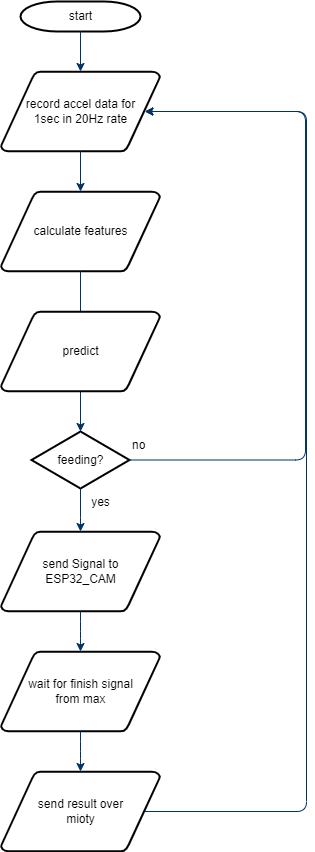

The diagram above was exported from draw.io. Its source (the exported page's mxGraphModel, read from the mxfile embedded in the PNG):
<mxGraphModel dx="1434" dy="916" grid="1" gridSize="10" guides="1" tooltips="1" connect="1" arrows="1" fold="1" page="1" pageScale="1" pageWidth="1169" pageHeight="827" background="none" math="0" shadow="0">
  <root>
    <mxCell id="0" />
    <mxCell id="1" parent="0" />
    <mxCell id="2" value="start" style="shape=mxgraph.flowchart.terminator;strokeWidth=2;gradientColor=none;gradientDirection=north;fontStyle=0;html=1;" parent="1" vertex="1">
      <mxGeometry x="260" y="60" width="120" height="30" as="geometry" />
    </mxCell>
    <mxCell id="3" value="record accel data for &lt;br&gt;1sec in 20Hz rate" style="shape=mxgraph.flowchart.data;strokeWidth=2;gradientColor=none;gradientDirection=north;fontStyle=0;html=1;" parent="1" vertex="1">
      <mxGeometry x="240.5" y="130" width="159" height="80" as="geometry" />
    </mxCell>
    <mxCell id="4" value="send Signal to&lt;br&gt;ESP32_CAM" style="shape=mxgraph.flowchart.data;strokeWidth=2;gradientColor=none;gradientDirection=north;fontStyle=0;html=1;" parent="1" vertex="1">
      <mxGeometry x="240.5" y="590" width="159" height="80" as="geometry" />
    </mxCell>
    <mxCell id="5" value="calculate features" style="shape=mxgraph.flowchart.data;strokeWidth=2;gradientColor=none;gradientDirection=north;fontStyle=0;html=1;" parent="1" vertex="1">
      <mxGeometry x="240.5" y="250" width="159" height="80" as="geometry" />
    </mxCell>
    <mxCell id="6" value="feeding?" style="shape=mxgraph.flowchart.decision;strokeWidth=2;gradientColor=none;gradientDirection=north;fontStyle=0;html=1;" parent="1" vertex="1">
      <mxGeometry x="271" y="490" width="98" height="57" as="geometry" />
    </mxCell>
    <mxCell id="7" style="fontStyle=1;strokeColor=#003366;strokeWidth=1;html=1;" parent="1" source="2" target="3" edge="1">
      <mxGeometry relative="1" as="geometry" />
    </mxCell>
    <mxCell id="8" style="fontStyle=1;strokeColor=#003366;strokeWidth=1;html=1;" parent="1" source="3" target="5" edge="1">
      <mxGeometry relative="1" as="geometry" />
    </mxCell>
    <mxCell id="9" style="entryX=0.5;entryY=0;entryPerimeter=0;fontStyle=1;strokeColor=#003366;strokeWidth=1;html=1;startArrow=none;" parent="1" source="tnMvWiWBXfOqmKjHnWQH-55" target="6" edge="1">
      <mxGeometry relative="1" as="geometry" />
    </mxCell>
    <mxCell id="10" value="" style="edgeStyle=elbowEdgeStyle;elbow=horizontal;entryX=0.905;entryY=0.5;entryPerimeter=0;exitX=1;exitY=0.5;exitPerimeter=0;fontStyle=1;strokeColor=#003366;strokeWidth=1;html=1;entryDx=0;entryDy=0;" parent="1" source="6" target="3" edge="1">
      <mxGeometry x="381" y="28.5" width="100" height="100" as="geometry">
        <mxPoint x="750" y="447" as="sourcePoint" />
        <mxPoint x="545" y="373.71000000000004" as="targetPoint" />
        <Array as="points">
          <mxPoint x="545" y="400" />
        </Array>
      </mxGeometry>
    </mxCell>
    <mxCell id="11" value="no" style="text;fontStyle=0;html=1;strokeColor=none;gradientColor=none;fillColor=none;strokeWidth=2;" parent="1" vertex="1">
      <mxGeometry x="370" y="490" width="40" height="26" as="geometry" />
    </mxCell>
    <mxCell id="12" value="" style="edgeStyle=elbowEdgeStyle;elbow=horizontal;fontColor=#001933;fontStyle=1;strokeColor=#003366;strokeWidth=1;html=1;" parent="1" source="6" target="4" edge="1">
      <mxGeometry y="100" width="100" height="100" as="geometry">
        <mxPoint y="200" as="sourcePoint" />
        <mxPoint x="100" y="100" as="targetPoint" />
      </mxGeometry>
    </mxCell>
    <mxCell id="13" value="wait for finish signal&lt;br&gt;from max" style="shape=mxgraph.flowchart.data;strokeWidth=2;gradientColor=none;gradientDirection=north;fontStyle=0;html=1;" parent="1" vertex="1">
      <mxGeometry x="240.5" y="710" width="159" height="80" as="geometry" />
    </mxCell>
    <mxCell id="14" value="yes" style="text;fontStyle=0;html=1;strokeColor=none;gradientColor=none;fillColor=none;strokeWidth=2;align=center;" parent="1" vertex="1">
      <mxGeometry x="320" y="547" width="40" height="26" as="geometry" />
    </mxCell>
    <mxCell id="17" value="" style="edgeStyle=elbowEdgeStyle;elbow=horizontal;fontStyle=1;strokeColor=#003366;strokeWidth=1;html=1;" parent="1" source="4" target="13" edge="1">
      <mxGeometry y="80" width="100" height="100" as="geometry">
        <mxPoint y="180" as="sourcePoint" />
        <mxPoint x="100" y="80" as="targetPoint" />
      </mxGeometry>
    </mxCell>
    <mxCell id="21" value="" style="edgeStyle=elbowEdgeStyle;elbow=horizontal;fontStyle=1;strokeColor=#003366;strokeWidth=1;html=1;entryX=0.5;entryY=0;entryDx=0;entryDy=0;entryPerimeter=0;" parent="1" source="13" target="tnMvWiWBXfOqmKjHnWQH-105" edge="1">
      <mxGeometry y="70" width="100" height="100" as="geometry">
        <mxPoint y="170" as="sourcePoint" />
        <mxPoint x="460" y="810" as="targetPoint" />
      </mxGeometry>
    </mxCell>
    <mxCell id="tnMvWiWBXfOqmKjHnWQH-102" value="" style="entryX=0.5;entryY=0;entryPerimeter=0;fontStyle=1;strokeColor=#003366;strokeWidth=1;html=1;endArrow=none;" parent="1" source="5" target="tnMvWiWBXfOqmKjHnWQH-55" edge="1">
      <mxGeometry relative="1" as="geometry">
        <mxPoint x="320" y="330" as="sourcePoint" />
        <mxPoint x="320" y="570" as="targetPoint" />
      </mxGeometry>
    </mxCell>
    <mxCell id="tnMvWiWBXfOqmKjHnWQH-55" value="predict" style="shape=mxgraph.flowchart.data;strokeWidth=2;gradientColor=none;gradientDirection=north;fontStyle=0;html=1;" parent="1" vertex="1">
      <mxGeometry x="240.5" y="370" width="159" height="80" as="geometry" />
    </mxCell>
    <mxCell id="tnMvWiWBXfOqmKjHnWQH-105" value="send result over&lt;br&gt;mioty" style="shape=mxgraph.flowchart.data;strokeWidth=2;gradientColor=none;gradientDirection=north;fontStyle=0;html=1;" parent="1" vertex="1">
      <mxGeometry x="240.5" y="830" width="159" height="80" as="geometry" />
    </mxCell>
    <mxCell id="tnMvWiWBXfOqmKjHnWQH-108" value="" style="edgeStyle=elbowEdgeStyle;elbow=horizontal;entryX=0.905;entryY=0.5;entryPerimeter=0;exitX=0.905;exitY=0.5;exitPerimeter=0;fontStyle=1;strokeColor=#003366;strokeWidth=1;html=1;entryDx=0;entryDy=0;exitDx=0;exitDy=0;" parent="1" source="tnMvWiWBXfOqmKjHnWQH-105" target="3" edge="1">
      <mxGeometry x="382" y="38.5" width="100" height="100" as="geometry">
        <mxPoint x="370" y="529" as="sourcePoint" />
        <mxPoint x="385" y="180" as="targetPoint" />
        <Array as="points">
          <mxPoint x="546" y="410" />
        </Array>
      </mxGeometry>
    </mxCell>
  </root>
</mxGraphModel>